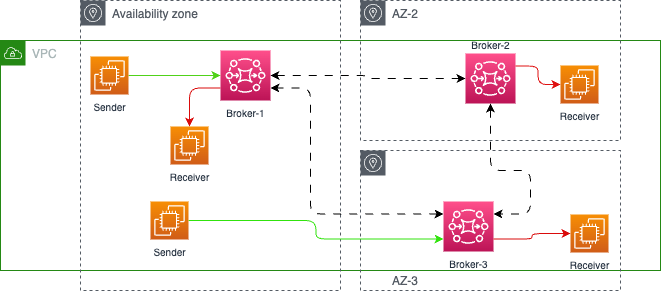

The diagram above was exported from draw.io. Its source (the exported page's mxGraphModel, read from the mxfile embedded in the PNG):
<mxGraphModel dx="898" dy="574" grid="1" gridSize="10" guides="1" tooltips="1" connect="1" arrows="1" fold="1" page="1" pageScale="1" pageWidth="850" pageHeight="1100" math="0" shadow="0">
  <root>
    <mxCell id="0" />
    <mxCell id="1" parent="0" />
    <mxCell id="2" value="VPC" style="points=[[0,0],[0.25,0],[0.5,0],[0.75,0],[1,0],[1,0.25],[1,0.5],[1,0.75],[1,1],[0.75,1],[0.5,1],[0.25,1],[0,1],[0,0.75],[0,0.5],[0,0.25]];outlineConnect=0;gradientColor=none;html=1;whiteSpace=wrap;fontSize=12;fontStyle=0;container=1;pointerEvents=0;collapsible=0;recursiveResize=0;shape=mxgraph.aws4.group;grIcon=mxgraph.aws4.group_vpc;strokeColor=#248814;fillColor=none;verticalAlign=top;align=left;spacingLeft=30;fontColor=#AAB7B8;dashed=0;" parent="1" vertex="1">
      <mxGeometry x="10" y="80" width="660" height="230" as="geometry" />
    </mxCell>
    <mxCell id="3" value="Availability zone" style="sketch=0;outlineConnect=0;gradientColor=none;html=1;whiteSpace=wrap;fontSize=12;fontStyle=0;shape=mxgraph.aws4.group;grIcon=mxgraph.aws4.group_availability_zone;strokeColor=#545B64;fillColor=none;verticalAlign=top;align=left;spacingLeft=30;fontColor=#545B64;dashed=1;" parent="1" vertex="1">
      <mxGeometry x="90" y="40" width="260" height="290" as="geometry" />
    </mxCell>
    <mxCell id="4" value="AZ-2" style="sketch=0;outlineConnect=0;gradientColor=none;html=1;whiteSpace=wrap;fontSize=12;fontStyle=0;shape=mxgraph.aws4.group;grIcon=mxgraph.aws4.group_availability_zone;strokeColor=#545B64;fillColor=none;verticalAlign=top;align=left;spacingLeft=30;fontColor=#545B64;dashed=1;" parent="1" vertex="1">
      <mxGeometry x="370" y="40" width="260" height="140" as="geometry" />
    </mxCell>
    <mxCell id="19" style="edgeStyle=orthogonalEdgeStyle;html=1;fontSize=10;startArrow=classic;startFill=1;endArrow=classic;endFill=1;dashed=1;dashPattern=8 8;" parent="1" source="6" target="8" edge="1">
      <mxGeometry relative="1" as="geometry" />
    </mxCell>
    <mxCell id="24" style="edgeStyle=orthogonalEdgeStyle;html=1;exitX=0;exitY=0.75;exitDx=0;exitDy=0;exitPerimeter=0;entryX=0.5;entryY=0;entryDx=0;entryDy=0;entryPerimeter=0;strokeColor=#da0b0b;fontSize=10;fontColor=#00CC00;startArrow=none;startFill=0;endArrow=classic;endFill=1;" parent="1" source="6" target="23" edge="1">
      <mxGeometry relative="1" as="geometry" />
    </mxCell>
    <mxCell id="6" value="Broker-1" style="sketch=0;points=[[0,0,0],[0.25,0,0],[0.5,0,0],[0.75,0,0],[1,0,0],[0,1,0],[0.25,1,0],[0.5,1,0],[0.75,1,0],[1,1,0],[0,0.25,0],[0,0.5,0],[0,0.75,0],[1,0.25,0],[1,0.5,0],[1,0.75,0]];outlineConnect=0;fontColor=#232F3E;gradientColor=#FF4F8B;gradientDirection=north;fillColor=#BC1356;strokeColor=#ffffff;dashed=0;verticalLabelPosition=bottom;verticalAlign=top;align=center;html=1;fontSize=10;fontStyle=0;aspect=fixed;shape=mxgraph.aws4.resourceIcon;resIcon=mxgraph.aws4.mq;" parent="1" vertex="1">
      <mxGeometry x="230" y="90" width="50" height="50" as="geometry" />
    </mxCell>
    <mxCell id="7" value="AZ-3" style="sketch=0;outlineConnect=0;gradientColor=none;html=1;whiteSpace=wrap;fontSize=12;fontStyle=0;shape=mxgraph.aws4.group;grIcon=mxgraph.aws4.group_availability_zone;strokeColor=#545B64;fillColor=none;verticalAlign=bottom;align=left;spacingLeft=30;fontColor=#545B64;dashed=1;" parent="1" vertex="1">
      <mxGeometry x="370" y="190" width="260" height="140" as="geometry" />
    </mxCell>
    <mxCell id="21" style="edgeStyle=orthogonalEdgeStyle;html=1;entryX=1;entryY=0.25;entryDx=0;entryDy=0;entryPerimeter=0;dashed=1;dashPattern=8 8;fontSize=10;startArrow=classic;startFill=1;endArrow=classic;endFill=1;exitX=0.5;exitY=1;exitDx=0;exitDy=0;exitPerimeter=0;" parent="1" source="8" target="9" edge="1">
      <mxGeometry relative="1" as="geometry">
        <Array as="points">
          <mxPoint x="500" y="210" />
          <mxPoint x="540" y="210" />
          <mxPoint x="540" y="254" />
        </Array>
      </mxGeometry>
    </mxCell>
    <mxCell id="8" value="Broker-2" style="sketch=0;points=[[0,0,0],[0.25,0,0],[0.5,0,0],[0.75,0,0],[1,0,0],[0,1,0],[0.25,1,0],[0.5,1,0],[0.75,1,0],[1,1,0],[0,0.25,0],[0,0.5,0],[0,0.75,0],[1,0.25,0],[1,0.5,0],[1,0.75,0]];outlineConnect=0;fontColor=#232F3E;gradientColor=#FF4F8B;gradientDirection=north;fillColor=#BC1356;strokeColor=#ffffff;dashed=0;verticalLabelPosition=top;verticalAlign=bottom;align=center;html=1;fontSize=10;fontStyle=0;aspect=fixed;shape=mxgraph.aws4.resourceIcon;resIcon=mxgraph.aws4.mq;labelPosition=center;" parent="1" vertex="1">
      <mxGeometry x="475" y="93" width="50" height="50" as="geometry" />
    </mxCell>
    <mxCell id="22" style="edgeStyle=orthogonalEdgeStyle;html=1;entryX=1;entryY=0.75;entryDx=0;entryDy=0;entryPerimeter=0;dashed=1;dashPattern=8 8;fontSize=10;startArrow=classic;startFill=1;endArrow=classic;endFill=1;exitX=0;exitY=0.25;exitDx=0;exitDy=0;exitPerimeter=0;" parent="1" source="9" target="6" edge="1">
      <mxGeometry relative="1" as="geometry">
        <Array as="points">
          <mxPoint x="320" y="254" />
          <mxPoint x="320" y="128" />
        </Array>
      </mxGeometry>
    </mxCell>
    <mxCell id="9" value="Broker-3" style="sketch=0;points=[[0,0,0],[0.25,0,0],[0.5,0,0],[0.75,0,0],[1,0,0],[0,1,0],[0.25,1,0],[0.5,1,0],[0.75,1,0],[1,1,0],[0,0.25,0],[0,0.5,0],[0,0.75,0],[1,0.25,0],[1,0.5,0],[1,0.75,0]];outlineConnect=0;fontColor=#232F3E;gradientColor=#FF4F8B;gradientDirection=north;fillColor=#BC1356;strokeColor=#ffffff;dashed=0;verticalLabelPosition=bottom;verticalAlign=top;align=center;html=1;fontSize=10;fontStyle=0;aspect=fixed;shape=mxgraph.aws4.resourceIcon;resIcon=mxgraph.aws4.mq;" parent="1" vertex="1">
      <mxGeometry x="453" y="241" width="50" height="50" as="geometry" />
    </mxCell>
    <mxCell id="13" style="edgeStyle=orthogonalEdgeStyle;html=1;fontSize=10;fontColor=#00CC00;strokeColor=#50d219;" parent="1" source="10" target="6" edge="1">
      <mxGeometry relative="1" as="geometry" />
    </mxCell>
    <mxCell id="10" value="Sender" style="sketch=0;points=[[0,0,0],[0.25,0,0],[0.5,0,0],[0.75,0,0],[1,0,0],[0,1,0],[0.25,1,0],[0.5,1,0],[0.75,1,0],[1,1,0],[0,0.25,0],[0,0.5,0],[0,0.75,0],[1,0.25,0],[1,0.5,0],[1,0.75,0]];outlineConnect=0;fontColor=#232F3E;gradientColor=#F78E04;gradientDirection=north;fillColor=#D05C17;strokeColor=#ffffff;dashed=0;verticalLabelPosition=bottom;verticalAlign=top;align=center;html=1;fontSize=10;fontStyle=0;aspect=fixed;shape=mxgraph.aws4.resourceIcon;resIcon=mxgraph.aws4.ec2;" parent="1" vertex="1">
      <mxGeometry x="100" y="96" width="38" height="38" as="geometry" />
    </mxCell>
    <mxCell id="12" style="edgeStyle=orthogonalEdgeStyle;html=1;fontSize=10;strokeColor=#31e30d;entryX=0;entryY=0.75;entryDx=0;entryDy=0;entryPerimeter=0;" parent="1" source="11" target="9" edge="1">
      <mxGeometry relative="1" as="geometry" />
    </mxCell>
    <mxCell id="11" value="Sender" style="sketch=0;points=[[0,0,0],[0.25,0,0],[0.5,0,0],[0.75,0,0],[1,0,0],[0,1,0],[0.25,1,0],[0.5,1,0],[0.75,1,0],[1,1,0],[0,0.25,0],[0,0.5,0],[0,0.75,0],[1,0.25,0],[1,0.5,0],[1,0.75,0]];outlineConnect=0;fontColor=#232F3E;gradientColor=#F78E04;gradientDirection=north;fillColor=#D05C17;strokeColor=#ffffff;dashed=0;verticalLabelPosition=bottom;verticalAlign=top;align=center;html=1;fontSize=10;fontStyle=0;aspect=fixed;shape=mxgraph.aws4.resourceIcon;resIcon=mxgraph.aws4.ec2;" parent="1" vertex="1">
      <mxGeometry x="160" y="241" width="38" height="38" as="geometry" />
    </mxCell>
    <mxCell id="16" style="edgeStyle=orthogonalEdgeStyle;html=1;entryX=1;entryY=0.25;entryDx=0;entryDy=0;entryPerimeter=0;fontSize=10;startArrow=classic;startFill=1;endArrow=none;endFill=0;strokeColor=#df1111;" parent="1" source="14" target="8" edge="1">
      <mxGeometry relative="1" as="geometry" />
    </mxCell>
    <mxCell id="14" value="Receiver" style="sketch=0;points=[[0,0,0],[0.25,0,0],[0.5,0,0],[0.75,0,0],[1,0,0],[0,1,0],[0.25,1,0],[0.5,1,0],[0.75,1,0],[1,1,0],[0,0.25,0],[0,0.5,0],[0,0.75,0],[1,0.25,0],[1,0.5,0],[1,0.75,0]];outlineConnect=0;fontColor=#232F3E;gradientColor=#F78E04;gradientDirection=north;fillColor=#D05C17;strokeColor=#ffffff;dashed=0;verticalLabelPosition=bottom;verticalAlign=top;align=center;html=1;fontSize=10;fontStyle=0;aspect=fixed;shape=mxgraph.aws4.resourceIcon;resIcon=mxgraph.aws4.ec2;" parent="1" vertex="1">
      <mxGeometry x="570" y="105" width="38" height="38" as="geometry" />
    </mxCell>
    <mxCell id="18" style="html=1;entryX=1;entryY=0.75;entryDx=0;entryDy=0;entryPerimeter=0;fontSize=10;startArrow=classic;startFill=1;endArrow=none;endFill=0;strokeColor=#da0b0b;edgeStyle=orthogonalEdgeStyle;" parent="1" source="17" target="9" edge="1">
      <mxGeometry relative="1" as="geometry" />
    </mxCell>
    <mxCell id="17" value="Receiver" style="sketch=0;points=[[0,0,0],[0.25,0,0],[0.5,0,0],[0.75,0,0],[1,0,0],[0,1,0],[0.25,1,0],[0.5,1,0],[0.75,1,0],[1,1,0],[0,0.25,0],[0,0.5,0],[0,0.75,0],[1,0.25,0],[1,0.5,0],[1,0.75,0]];outlineConnect=0;fontColor=#232F3E;gradientColor=#F78E04;gradientDirection=north;fillColor=#D05C17;strokeColor=#ffffff;dashed=0;verticalLabelPosition=bottom;verticalAlign=top;align=center;html=1;fontSize=10;fontStyle=0;aspect=fixed;shape=mxgraph.aws4.resourceIcon;resIcon=mxgraph.aws4.ec2;" parent="1" vertex="1">
      <mxGeometry x="580" y="254" width="38" height="38" as="geometry" />
    </mxCell>
    <mxCell id="23" value="Receiver" style="sketch=0;points=[[0,0,0],[0.25,0,0],[0.5,0,0],[0.75,0,0],[1,0,0],[0,1,0],[0.25,1,0],[0.5,1,0],[0.75,1,0],[1,1,0],[0,0.25,0],[0,0.5,0],[0,0.75,0],[1,0.25,0],[1,0.5,0],[1,0.75,0]];outlineConnect=0;fontColor=#232F3E;gradientColor=#F78E04;gradientDirection=north;fillColor=#D05C17;strokeColor=#ffffff;dashed=0;verticalLabelPosition=bottom;verticalAlign=top;align=center;html=1;fontSize=10;fontStyle=0;aspect=fixed;shape=mxgraph.aws4.resourceIcon;resIcon=mxgraph.aws4.ec2;" parent="1" vertex="1">
      <mxGeometry x="180" y="166" width="38" height="38" as="geometry" />
    </mxCell>
  </root>
</mxGraphModel>